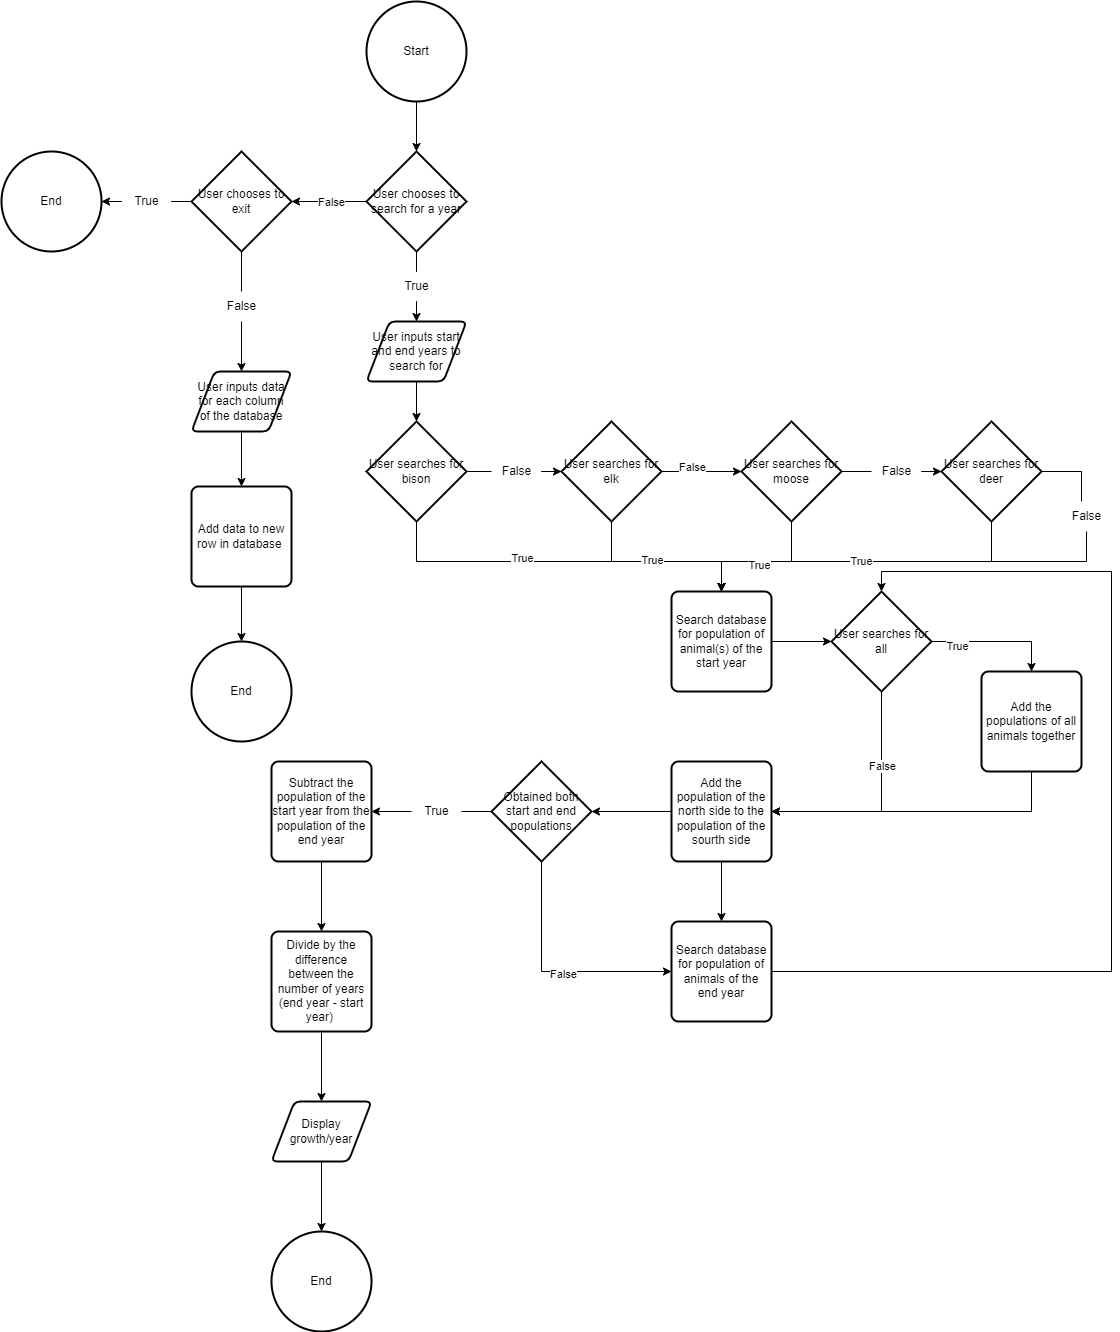

The diagram above was exported from draw.io. Its source (the exported page's mxGraphModel, read from the mxfile embedded in the PNG):
<mxGraphModel dx="1460" dy="611" grid="1" gridSize="10" guides="1" tooltips="1" connect="1" arrows="1" fold="1" page="1" pageScale="1" pageWidth="850" pageHeight="1100" math="0" shadow="0">
  <root>
    <mxCell id="0" />
    <mxCell id="1" parent="0" />
    <mxCell id="vgofX0Snc9AmOgygrBF7-3" value="" style="edgeStyle=orthogonalEdgeStyle;rounded=0;orthogonalLoop=1;jettySize=auto;html=1;" parent="1" source="vgofX0Snc9AmOgygrBF7-1" target="vgofX0Snc9AmOgygrBF7-2" edge="1">
      <mxGeometry relative="1" as="geometry" />
    </mxCell>
    <mxCell id="vgofX0Snc9AmOgygrBF7-1" value="Start" style="strokeWidth=2;html=1;shape=mxgraph.flowchart.start_2;whiteSpace=wrap;" parent="1" vertex="1">
      <mxGeometry x="375" y="20" width="100" height="100" as="geometry" />
    </mxCell>
    <mxCell id="vgofX0Snc9AmOgygrBF7-5" value="" style="edgeStyle=orthogonalEdgeStyle;rounded=0;orthogonalLoop=1;jettySize=auto;html=1;" parent="1" source="vgofX0Snc9AmOgygrBF7-2" target="vgofX0Snc9AmOgygrBF7-4" edge="1">
      <mxGeometry relative="1" as="geometry" />
    </mxCell>
    <mxCell id="vgofX0Snc9AmOgygrBF7-6" value="False" style="edgeLabel;html=1;align=center;verticalAlign=middle;resizable=0;points=[];" parent="vgofX0Snc9AmOgygrBF7-5" connectable="0" vertex="1">
      <mxGeometry x="-0.2444" y="-3" relative="1" as="geometry">
        <mxPoint x="-7" y="3" as="offset" />
      </mxGeometry>
    </mxCell>
    <mxCell id="muZ1k_HDTVF7WOW7JURr-6" value="" style="edgeStyle=orthogonalEdgeStyle;rounded=0;orthogonalLoop=1;jettySize=auto;html=1;startArrow=none;" parent="1" source="muZ1k_HDTVF7WOW7JURr-7" target="muZ1k_HDTVF7WOW7JURr-1" edge="1">
      <mxGeometry relative="1" as="geometry" />
    </mxCell>
    <mxCell id="vgofX0Snc9AmOgygrBF7-2" value="User chooses to search for a year" style="strokeWidth=2;html=1;shape=mxgraph.flowchart.decision;whiteSpace=wrap;" parent="1" vertex="1">
      <mxGeometry x="375" y="170" width="100" height="100" as="geometry" />
    </mxCell>
    <mxCell id="vgofX0Snc9AmOgygrBF7-8" value="" style="edgeStyle=orthogonalEdgeStyle;rounded=0;orthogonalLoop=1;jettySize=auto;html=1;startArrow=none;" parent="1" source="vgofX0Snc9AmOgygrBF7-9" target="vgofX0Snc9AmOgygrBF7-7" edge="1">
      <mxGeometry relative="1" as="geometry" />
    </mxCell>
    <mxCell id="muZ1k_HDTVF7WOW7JURr-66" value="" style="edgeStyle=orthogonalEdgeStyle;rounded=0;orthogonalLoop=1;jettySize=auto;html=1;startArrow=none;" parent="1" source="muZ1k_HDTVF7WOW7JURr-68" target="muZ1k_HDTVF7WOW7JURr-65" edge="1">
      <mxGeometry relative="1" as="geometry" />
    </mxCell>
    <mxCell id="vgofX0Snc9AmOgygrBF7-4" value="User chooses to exit" style="strokeWidth=2;html=1;shape=mxgraph.flowchart.decision;whiteSpace=wrap;" parent="1" vertex="1">
      <mxGeometry x="200" y="170" width="100" height="100" as="geometry" />
    </mxCell>
    <mxCell id="vgofX0Snc9AmOgygrBF7-7" value="End" style="strokeWidth=2;html=1;shape=mxgraph.flowchart.start_2;whiteSpace=wrap;" parent="1" vertex="1">
      <mxGeometry x="10" y="170" width="100" height="100" as="geometry" />
    </mxCell>
    <mxCell id="vgofX0Snc9AmOgygrBF7-9" value="True" style="text;html=1;align=center;verticalAlign=middle;resizable=0;points=[];autosize=1;strokeColor=none;fillColor=none;" parent="1" vertex="1">
      <mxGeometry x="130" y="205" width="50" height="30" as="geometry" />
    </mxCell>
    <mxCell id="vgofX0Snc9AmOgygrBF7-10" value="" style="edgeStyle=orthogonalEdgeStyle;rounded=0;orthogonalLoop=1;jettySize=auto;html=1;endArrow=none;" parent="1" source="vgofX0Snc9AmOgygrBF7-4" target="vgofX0Snc9AmOgygrBF7-9" edge="1">
      <mxGeometry relative="1" as="geometry">
        <mxPoint x="200" y="220" as="sourcePoint" />
        <mxPoint x="140" y="220" as="targetPoint" />
      </mxGeometry>
    </mxCell>
    <mxCell id="muZ1k_HDTVF7WOW7JURr-10" value="" style="edgeStyle=orthogonalEdgeStyle;rounded=0;orthogonalLoop=1;jettySize=auto;html=1;" parent="1" source="muZ1k_HDTVF7WOW7JURr-1" edge="1">
      <mxGeometry relative="1" as="geometry">
        <mxPoint x="425" y="440" as="targetPoint" />
      </mxGeometry>
    </mxCell>
    <mxCell id="muZ1k_HDTVF7WOW7JURr-1" value="User inputs start and end years to search for" style="shape=parallelogram;html=1;strokeWidth=2;perimeter=parallelogramPerimeter;whiteSpace=wrap;rounded=1;arcSize=12;size=0.23;" parent="1" vertex="1">
      <mxGeometry x="375" y="340" width="100" height="60" as="geometry" />
    </mxCell>
    <mxCell id="muZ1k_HDTVF7WOW7JURr-7" value="True" style="text;html=1;align=center;verticalAlign=middle;resizable=0;points=[];autosize=1;strokeColor=none;fillColor=none;" parent="1" vertex="1">
      <mxGeometry x="400" y="290" width="50" height="30" as="geometry" />
    </mxCell>
    <mxCell id="muZ1k_HDTVF7WOW7JURr-8" value="" style="edgeStyle=orthogonalEdgeStyle;rounded=0;orthogonalLoop=1;jettySize=auto;html=1;endArrow=none;" parent="1" source="vgofX0Snc9AmOgygrBF7-2" target="muZ1k_HDTVF7WOW7JURr-7" edge="1">
      <mxGeometry relative="1" as="geometry">
        <mxPoint x="425" y="270" as="sourcePoint" />
        <mxPoint x="425" y="320" as="targetPoint" />
      </mxGeometry>
    </mxCell>
    <mxCell id="muZ1k_HDTVF7WOW7JURr-16" value="" style="edgeStyle=orthogonalEdgeStyle;rounded=0;orthogonalLoop=1;jettySize=auto;html=1;startArrow=none;" parent="1" source="muZ1k_HDTVF7WOW7JURr-17" target="muZ1k_HDTVF7WOW7JURr-12" edge="1">
      <mxGeometry relative="1" as="geometry" />
    </mxCell>
    <mxCell id="muZ1k_HDTVF7WOW7JURr-34" style="edgeStyle=orthogonalEdgeStyle;rounded=0;orthogonalLoop=1;jettySize=auto;html=1;entryX=0.5;entryY=0;entryDx=0;entryDy=0;" parent="1" source="muZ1k_HDTVF7WOW7JURr-11" target="muZ1k_HDTVF7WOW7JURr-30" edge="1">
      <mxGeometry relative="1" as="geometry">
        <Array as="points">
          <mxPoint x="425" y="580" />
          <mxPoint x="730" y="580" />
        </Array>
      </mxGeometry>
    </mxCell>
    <mxCell id="WQ538jOXlD2mIv7EKq7P-1" value="True" style="edgeLabel;html=1;align=center;verticalAlign=middle;resizable=0;points=[];" vertex="1" connectable="0" parent="muZ1k_HDTVF7WOW7JURr-34">
      <mxGeometry x="-0.2231" y="4" relative="1" as="geometry">
        <mxPoint as="offset" />
      </mxGeometry>
    </mxCell>
    <mxCell id="muZ1k_HDTVF7WOW7JURr-11" value="User searches for bison" style="strokeWidth=2;html=1;shape=mxgraph.flowchart.decision;whiteSpace=wrap;" parent="1" vertex="1">
      <mxGeometry x="375" y="440" width="100" height="100" as="geometry" />
    </mxCell>
    <mxCell id="muZ1k_HDTVF7WOW7JURr-18" value="" style="edgeStyle=orthogonalEdgeStyle;rounded=0;orthogonalLoop=1;jettySize=auto;html=1;" parent="1" source="muZ1k_HDTVF7WOW7JURr-12" target="muZ1k_HDTVF7WOW7JURr-13" edge="1">
      <mxGeometry relative="1" as="geometry" />
    </mxCell>
    <mxCell id="muZ1k_HDTVF7WOW7JURr-22" value="False" style="edgeLabel;html=1;align=center;verticalAlign=middle;resizable=0;points=[];" parent="muZ1k_HDTVF7WOW7JURr-18" connectable="0" vertex="1">
      <mxGeometry x="-0.2333" y="5" relative="1" as="geometry">
        <mxPoint as="offset" />
      </mxGeometry>
    </mxCell>
    <mxCell id="muZ1k_HDTVF7WOW7JURr-33" style="edgeStyle=orthogonalEdgeStyle;rounded=0;orthogonalLoop=1;jettySize=auto;html=1;entryX=0.5;entryY=0;entryDx=0;entryDy=0;" parent="1" source="muZ1k_HDTVF7WOW7JURr-12" target="muZ1k_HDTVF7WOW7JURr-30" edge="1">
      <mxGeometry relative="1" as="geometry">
        <Array as="points">
          <mxPoint x="620" y="580" />
          <mxPoint x="730" y="580" />
        </Array>
      </mxGeometry>
    </mxCell>
    <mxCell id="WQ538jOXlD2mIv7EKq7P-2" value="True" style="edgeLabel;html=1;align=center;verticalAlign=middle;resizable=0;points=[];" vertex="1" connectable="0" parent="muZ1k_HDTVF7WOW7JURr-33">
      <mxGeometry x="-0.1037" y="2" relative="1" as="geometry">
        <mxPoint as="offset" />
      </mxGeometry>
    </mxCell>
    <mxCell id="muZ1k_HDTVF7WOW7JURr-12" value="User searches for elk" style="strokeWidth=2;html=1;shape=mxgraph.flowchart.decision;whiteSpace=wrap;" parent="1" vertex="1">
      <mxGeometry x="570" y="440" width="100" height="100" as="geometry" />
    </mxCell>
    <mxCell id="muZ1k_HDTVF7WOW7JURr-19" value="" style="edgeStyle=orthogonalEdgeStyle;rounded=0;orthogonalLoop=1;jettySize=auto;html=1;startArrow=none;" parent="1" source="muZ1k_HDTVF7WOW7JURr-23" target="muZ1k_HDTVF7WOW7JURr-14" edge="1">
      <mxGeometry relative="1" as="geometry" />
    </mxCell>
    <mxCell id="muZ1k_HDTVF7WOW7JURr-31" style="edgeStyle=orthogonalEdgeStyle;rounded=0;orthogonalLoop=1;jettySize=auto;html=1;entryX=0.5;entryY=0;entryDx=0;entryDy=0;" parent="1" source="muZ1k_HDTVF7WOW7JURr-13" target="muZ1k_HDTVF7WOW7JURr-30" edge="1">
      <mxGeometry relative="1" as="geometry">
        <Array as="points">
          <mxPoint x="800" y="580" />
          <mxPoint x="730" y="580" />
        </Array>
      </mxGeometry>
    </mxCell>
    <mxCell id="muZ1k_HDTVF7WOW7JURr-13" value="User searches for moose" style="strokeWidth=2;html=1;shape=mxgraph.flowchart.decision;whiteSpace=wrap;" parent="1" vertex="1">
      <mxGeometry x="750" y="440" width="100" height="100" as="geometry" />
    </mxCell>
    <mxCell id="muZ1k_HDTVF7WOW7JURr-26" value="" style="edgeStyle=orthogonalEdgeStyle;rounded=0;orthogonalLoop=1;jettySize=auto;html=1;startArrow=none;entryX=0.5;entryY=0;entryDx=0;entryDy=0;" parent="1" source="muZ1k_HDTVF7WOW7JURr-27" target="muZ1k_HDTVF7WOW7JURr-30" edge="1">
      <mxGeometry relative="1" as="geometry">
        <mxPoint x="1170.0666666666666" y="550" as="targetPoint" />
        <Array as="points">
          <mxPoint x="1095" y="580" />
          <mxPoint x="730" y="580" />
        </Array>
      </mxGeometry>
    </mxCell>
    <mxCell id="muZ1k_HDTVF7WOW7JURr-32" value="True" style="edgeStyle=orthogonalEdgeStyle;rounded=0;orthogonalLoop=1;jettySize=auto;html=1;entryX=0.5;entryY=0;entryDx=0;entryDy=0;" parent="1" source="muZ1k_HDTVF7WOW7JURr-14" target="muZ1k_HDTVF7WOW7JURr-30" edge="1">
      <mxGeometry relative="1" as="geometry">
        <Array as="points">
          <mxPoint x="1000" y="580" />
          <mxPoint x="730" y="580" />
        </Array>
      </mxGeometry>
    </mxCell>
    <mxCell id="WQ538jOXlD2mIv7EKq7P-3" value="True" style="edgeLabel;html=1;align=center;verticalAlign=middle;resizable=0;points=[];" vertex="1" connectable="0" parent="muZ1k_HDTVF7WOW7JURr-32">
      <mxGeometry x="0.6078" y="3" relative="1" as="geometry">
        <mxPoint as="offset" />
      </mxGeometry>
    </mxCell>
    <mxCell id="muZ1k_HDTVF7WOW7JURr-14" value="User searches for deer" style="strokeWidth=2;html=1;shape=mxgraph.flowchart.decision;whiteSpace=wrap;" parent="1" vertex="1">
      <mxGeometry x="950" y="440" width="100" height="100" as="geometry" />
    </mxCell>
    <mxCell id="muZ1k_HDTVF7WOW7JURr-17" value="False" style="text;html=1;align=center;verticalAlign=middle;resizable=0;points=[];autosize=1;strokeColor=none;fillColor=none;" parent="1" vertex="1">
      <mxGeometry x="500" y="475" width="50" height="30" as="geometry" />
    </mxCell>
    <mxCell id="muZ1k_HDTVF7WOW7JURr-21" value="" style="edgeStyle=orthogonalEdgeStyle;rounded=0;orthogonalLoop=1;jettySize=auto;html=1;endArrow=none;" parent="1" source="muZ1k_HDTVF7WOW7JURr-11" target="muZ1k_HDTVF7WOW7JURr-17" edge="1">
      <mxGeometry relative="1" as="geometry">
        <mxPoint x="475" y="490" as="sourcePoint" />
        <mxPoint x="540" y="490" as="targetPoint" />
      </mxGeometry>
    </mxCell>
    <mxCell id="muZ1k_HDTVF7WOW7JURr-23" value="False" style="text;html=1;align=center;verticalAlign=middle;resizable=0;points=[];autosize=1;strokeColor=none;fillColor=none;" parent="1" vertex="1">
      <mxGeometry x="880" y="475" width="50" height="30" as="geometry" />
    </mxCell>
    <mxCell id="muZ1k_HDTVF7WOW7JURr-24" value="" style="edgeStyle=orthogonalEdgeStyle;rounded=0;orthogonalLoop=1;jettySize=auto;html=1;endArrow=none;" parent="1" source="muZ1k_HDTVF7WOW7JURr-13" target="muZ1k_HDTVF7WOW7JURr-23" edge="1">
      <mxGeometry relative="1" as="geometry">
        <mxPoint x="850" y="490" as="sourcePoint" />
        <mxPoint x="950" y="490" as="targetPoint" />
      </mxGeometry>
    </mxCell>
    <mxCell id="muZ1k_HDTVF7WOW7JURr-27" value="False" style="text;html=1;align=center;verticalAlign=middle;resizable=0;points=[];autosize=1;strokeColor=none;fillColor=none;" parent="1" vertex="1">
      <mxGeometry x="1070" y="520" width="50" height="30" as="geometry" />
    </mxCell>
    <mxCell id="muZ1k_HDTVF7WOW7JURr-28" value="" style="edgeStyle=orthogonalEdgeStyle;rounded=0;orthogonalLoop=1;jettySize=auto;html=1;endArrow=none;" parent="1" source="muZ1k_HDTVF7WOW7JURr-14" target="muZ1k_HDTVF7WOW7JURr-27" edge="1">
      <mxGeometry relative="1" as="geometry">
        <mxPoint x="1050" y="490" as="sourcePoint" />
        <mxPoint x="1130" y="490" as="targetPoint" />
        <Array as="points">
          <mxPoint x="1090" y="490" />
        </Array>
      </mxGeometry>
    </mxCell>
    <mxCell id="muZ1k_HDTVF7WOW7JURr-38" value="" style="edgeStyle=orthogonalEdgeStyle;rounded=0;orthogonalLoop=1;jettySize=auto;html=1;" parent="1" source="muZ1k_HDTVF7WOW7JURr-30" target="muZ1k_HDTVF7WOW7JURr-37" edge="1">
      <mxGeometry relative="1" as="geometry" />
    </mxCell>
    <mxCell id="muZ1k_HDTVF7WOW7JURr-30" value="Search database for population of animal(s) of the start year" style="rounded=1;whiteSpace=wrap;html=1;absoluteArcSize=1;arcSize=14;strokeWidth=2;" parent="1" vertex="1">
      <mxGeometry x="680" y="610" width="100" height="100" as="geometry" />
    </mxCell>
    <mxCell id="muZ1k_HDTVF7WOW7JURr-46" value="" style="edgeStyle=orthogonalEdgeStyle;rounded=0;orthogonalLoop=1;jettySize=auto;html=1;" parent="1" source="muZ1k_HDTVF7WOW7JURr-35" target="muZ1k_HDTVF7WOW7JURr-45" edge="1">
      <mxGeometry relative="1" as="geometry" />
    </mxCell>
    <mxCell id="muZ1k_HDTVF7WOW7JURr-51" value="" style="edgeStyle=orthogonalEdgeStyle;rounded=0;orthogonalLoop=1;jettySize=auto;html=1;" parent="1" source="muZ1k_HDTVF7WOW7JURr-35" target="muZ1k_HDTVF7WOW7JURr-50" edge="1">
      <mxGeometry relative="1" as="geometry" />
    </mxCell>
    <mxCell id="muZ1k_HDTVF7WOW7JURr-35" value="Add the population of the north side to the population of the sourth side" style="rounded=1;whiteSpace=wrap;html=1;absoluteArcSize=1;arcSize=14;strokeWidth=2;" parent="1" vertex="1">
      <mxGeometry x="680" y="780" width="100" height="100" as="geometry" />
    </mxCell>
    <mxCell id="muZ1k_HDTVF7WOW7JURr-40" style="edgeStyle=orthogonalEdgeStyle;rounded=0;orthogonalLoop=1;jettySize=auto;html=1;entryX=1;entryY=0.5;entryDx=0;entryDy=0;" parent="1" source="muZ1k_HDTVF7WOW7JURr-37" target="muZ1k_HDTVF7WOW7JURr-35" edge="1">
      <mxGeometry relative="1" as="geometry">
        <Array as="points">
          <mxPoint x="890" y="830" />
        </Array>
      </mxGeometry>
    </mxCell>
    <mxCell id="muZ1k_HDTVF7WOW7JURr-41" value="False" style="edgeLabel;html=1;align=center;verticalAlign=middle;resizable=0;points=[];" parent="muZ1k_HDTVF7WOW7JURr-40" connectable="0" vertex="1">
      <mxGeometry x="-0.3598" relative="1" as="geometry">
        <mxPoint as="offset" />
      </mxGeometry>
    </mxCell>
    <mxCell id="muZ1k_HDTVF7WOW7JURr-42" style="edgeStyle=orthogonalEdgeStyle;rounded=0;orthogonalLoop=1;jettySize=auto;html=1;entryX=0.5;entryY=0;entryDx=0;entryDy=0;" parent="1" source="muZ1k_HDTVF7WOW7JURr-37" target="muZ1k_HDTVF7WOW7JURr-39" edge="1">
      <mxGeometry relative="1" as="geometry">
        <Array as="points">
          <mxPoint x="1040" y="660" />
        </Array>
      </mxGeometry>
    </mxCell>
    <mxCell id="muZ1k_HDTVF7WOW7JURr-43" value="True" style="edgeLabel;html=1;align=center;verticalAlign=middle;resizable=0;points=[];" parent="muZ1k_HDTVF7WOW7JURr-42" connectable="0" vertex="1">
      <mxGeometry x="-0.5949" y="-4" relative="1" as="geometry">
        <mxPoint as="offset" />
      </mxGeometry>
    </mxCell>
    <mxCell id="muZ1k_HDTVF7WOW7JURr-37" value="User searches for all" style="strokeWidth=2;html=1;shape=mxgraph.flowchart.decision;whiteSpace=wrap;" parent="1" vertex="1">
      <mxGeometry x="840" y="610" width="100" height="100" as="geometry" />
    </mxCell>
    <mxCell id="muZ1k_HDTVF7WOW7JURr-44" style="edgeStyle=orthogonalEdgeStyle;rounded=0;orthogonalLoop=1;jettySize=auto;html=1;entryX=1;entryY=0.5;entryDx=0;entryDy=0;" parent="1" source="muZ1k_HDTVF7WOW7JURr-39" target="muZ1k_HDTVF7WOW7JURr-35" edge="1">
      <mxGeometry relative="1" as="geometry">
        <Array as="points">
          <mxPoint x="1040" y="830" />
        </Array>
      </mxGeometry>
    </mxCell>
    <mxCell id="muZ1k_HDTVF7WOW7JURr-39" value="Add the populations of all animals together" style="rounded=1;whiteSpace=wrap;html=1;absoluteArcSize=1;arcSize=14;strokeWidth=2;" parent="1" vertex="1">
      <mxGeometry x="990" y="690" width="100" height="100" as="geometry" />
    </mxCell>
    <mxCell id="muZ1k_HDTVF7WOW7JURr-49" style="edgeStyle=orthogonalEdgeStyle;rounded=0;orthogonalLoop=1;jettySize=auto;html=1;entryX=0.5;entryY=0;entryDx=0;entryDy=0;entryPerimeter=0;" parent="1" source="muZ1k_HDTVF7WOW7JURr-45" target="muZ1k_HDTVF7WOW7JURr-37" edge="1">
      <mxGeometry relative="1" as="geometry">
        <Array as="points">
          <mxPoint x="1120" y="990" />
          <mxPoint x="1120" y="590" />
          <mxPoint x="890" y="590" />
        </Array>
      </mxGeometry>
    </mxCell>
    <mxCell id="muZ1k_HDTVF7WOW7JURr-45" value="Search database for population of animals of the end year" style="rounded=1;whiteSpace=wrap;html=1;absoluteArcSize=1;arcSize=14;strokeWidth=2;" parent="1" vertex="1">
      <mxGeometry x="680" y="940" width="100" height="100" as="geometry" />
    </mxCell>
    <mxCell id="muZ1k_HDTVF7WOW7JURr-52" style="edgeStyle=orthogonalEdgeStyle;rounded=0;orthogonalLoop=1;jettySize=auto;html=1;entryX=0;entryY=0.5;entryDx=0;entryDy=0;" parent="1" source="muZ1k_HDTVF7WOW7JURr-50" target="muZ1k_HDTVF7WOW7JURr-45" edge="1">
      <mxGeometry relative="1" as="geometry">
        <Array as="points">
          <mxPoint x="550" y="990" />
        </Array>
      </mxGeometry>
    </mxCell>
    <mxCell id="muZ1k_HDTVF7WOW7JURr-53" value="False" style="edgeLabel;html=1;align=center;verticalAlign=middle;resizable=0;points=[];" parent="muZ1k_HDTVF7WOW7JURr-52" connectable="0" vertex="1">
      <mxGeometry x="0.1009" y="-2" relative="1" as="geometry">
        <mxPoint as="offset" />
      </mxGeometry>
    </mxCell>
    <mxCell id="muZ1k_HDTVF7WOW7JURr-55" value="" style="edgeStyle=orthogonalEdgeStyle;rounded=0;orthogonalLoop=1;jettySize=auto;html=1;startArrow=none;" parent="1" source="muZ1k_HDTVF7WOW7JURr-56" target="muZ1k_HDTVF7WOW7JURr-54" edge="1">
      <mxGeometry relative="1" as="geometry" />
    </mxCell>
    <mxCell id="muZ1k_HDTVF7WOW7JURr-50" value="Obtained both start and end populations" style="strokeWidth=2;html=1;shape=mxgraph.flowchart.decision;whiteSpace=wrap;" parent="1" vertex="1">
      <mxGeometry x="500" y="780" width="100" height="100" as="geometry" />
    </mxCell>
    <mxCell id="muZ1k_HDTVF7WOW7JURr-59" value="" style="edgeStyle=orthogonalEdgeStyle;rounded=0;orthogonalLoop=1;jettySize=auto;html=1;" parent="1" source="muZ1k_HDTVF7WOW7JURr-54" target="muZ1k_HDTVF7WOW7JURr-58" edge="1">
      <mxGeometry relative="1" as="geometry" />
    </mxCell>
    <mxCell id="muZ1k_HDTVF7WOW7JURr-54" value="Subtract the population of the start year from the population of the end year" style="rounded=1;whiteSpace=wrap;html=1;absoluteArcSize=1;arcSize=14;strokeWidth=2;" parent="1" vertex="1">
      <mxGeometry x="280" y="780" width="100" height="100" as="geometry" />
    </mxCell>
    <mxCell id="muZ1k_HDTVF7WOW7JURr-56" value="True" style="text;html=1;align=center;verticalAlign=middle;resizable=0;points=[];autosize=1;strokeColor=none;fillColor=none;" parent="1" vertex="1">
      <mxGeometry x="420" y="815" width="50" height="30" as="geometry" />
    </mxCell>
    <mxCell id="muZ1k_HDTVF7WOW7JURr-57" value="" style="edgeStyle=orthogonalEdgeStyle;rounded=0;orthogonalLoop=1;jettySize=auto;html=1;endArrow=none;" parent="1" source="muZ1k_HDTVF7WOW7JURr-50" target="muZ1k_HDTVF7WOW7JURr-56" edge="1">
      <mxGeometry relative="1" as="geometry">
        <mxPoint x="500" y="830" as="sourcePoint" />
        <mxPoint x="410" y="830" as="targetPoint" />
      </mxGeometry>
    </mxCell>
    <mxCell id="muZ1k_HDTVF7WOW7JURr-61" value="" style="edgeStyle=orthogonalEdgeStyle;rounded=0;orthogonalLoop=1;jettySize=auto;html=1;" parent="1" source="muZ1k_HDTVF7WOW7JURr-58" target="muZ1k_HDTVF7WOW7JURr-60" edge="1">
      <mxGeometry relative="1" as="geometry" />
    </mxCell>
    <mxCell id="muZ1k_HDTVF7WOW7JURr-58" value="Divide by the difference between the number of years&lt;br&gt;(end year - start year)&amp;nbsp;" style="rounded=1;whiteSpace=wrap;html=1;absoluteArcSize=1;arcSize=14;strokeWidth=2;" parent="1" vertex="1">
      <mxGeometry x="280" y="950" width="100" height="100" as="geometry" />
    </mxCell>
    <mxCell id="muZ1k_HDTVF7WOW7JURr-64" value="" style="edgeStyle=orthogonalEdgeStyle;rounded=0;orthogonalLoop=1;jettySize=auto;html=1;" parent="1" source="muZ1k_HDTVF7WOW7JURr-60" target="muZ1k_HDTVF7WOW7JURr-63" edge="1">
      <mxGeometry relative="1" as="geometry" />
    </mxCell>
    <mxCell id="muZ1k_HDTVF7WOW7JURr-60" value="Display growth/year" style="shape=parallelogram;html=1;strokeWidth=2;perimeter=parallelogramPerimeter;whiteSpace=wrap;rounded=1;arcSize=12;size=0.23;" parent="1" vertex="1">
      <mxGeometry x="280" y="1120" width="100" height="60" as="geometry" />
    </mxCell>
    <mxCell id="muZ1k_HDTVF7WOW7JURr-63" value="End" style="strokeWidth=2;html=1;shape=mxgraph.flowchart.start_2;whiteSpace=wrap;" parent="1" vertex="1">
      <mxGeometry x="280" y="1250" width="100" height="100" as="geometry" />
    </mxCell>
    <mxCell id="muZ1k_HDTVF7WOW7JURr-72" value="" style="edgeStyle=orthogonalEdgeStyle;rounded=0;orthogonalLoop=1;jettySize=auto;html=1;" parent="1" source="muZ1k_HDTVF7WOW7JURr-65" target="muZ1k_HDTVF7WOW7JURr-71" edge="1">
      <mxGeometry relative="1" as="geometry" />
    </mxCell>
    <mxCell id="muZ1k_HDTVF7WOW7JURr-65" value="User inputs data for each column of the database" style="shape=parallelogram;html=1;strokeWidth=2;perimeter=parallelogramPerimeter;whiteSpace=wrap;rounded=1;arcSize=12;size=0.23;" parent="1" vertex="1">
      <mxGeometry x="200" y="390" width="100" height="60" as="geometry" />
    </mxCell>
    <mxCell id="muZ1k_HDTVF7WOW7JURr-68" value="False" style="text;html=1;align=center;verticalAlign=middle;resizable=0;points=[];autosize=1;strokeColor=none;fillColor=none;" parent="1" vertex="1">
      <mxGeometry x="225" y="310" width="50" height="30" as="geometry" />
    </mxCell>
    <mxCell id="muZ1k_HDTVF7WOW7JURr-69" value="" style="edgeStyle=orthogonalEdgeStyle;rounded=0;orthogonalLoop=1;jettySize=auto;html=1;endArrow=none;" parent="1" source="vgofX0Snc9AmOgygrBF7-4" target="muZ1k_HDTVF7WOW7JURr-68" edge="1">
      <mxGeometry relative="1" as="geometry">
        <mxPoint x="250" y="270" as="sourcePoint" />
        <mxPoint x="250" y="350" as="targetPoint" />
      </mxGeometry>
    </mxCell>
    <mxCell id="muZ1k_HDTVF7WOW7JURr-74" value="" style="edgeStyle=orthogonalEdgeStyle;rounded=0;orthogonalLoop=1;jettySize=auto;html=1;" parent="1" source="muZ1k_HDTVF7WOW7JURr-71" target="muZ1k_HDTVF7WOW7JURr-73" edge="1">
      <mxGeometry relative="1" as="geometry" />
    </mxCell>
    <mxCell id="muZ1k_HDTVF7WOW7JURr-71" value="Add data to new row in database&amp;nbsp;" style="rounded=1;whiteSpace=wrap;html=1;absoluteArcSize=1;arcSize=14;strokeWidth=2;" parent="1" vertex="1">
      <mxGeometry x="200" y="505" width="100" height="100" as="geometry" />
    </mxCell>
    <mxCell id="muZ1k_HDTVF7WOW7JURr-73" value="End" style="strokeWidth=2;html=1;shape=mxgraph.flowchart.start_2;whiteSpace=wrap;" parent="1" vertex="1">
      <mxGeometry x="200" y="660" width="100" height="100" as="geometry" />
    </mxCell>
  </root>
</mxGraphModel>